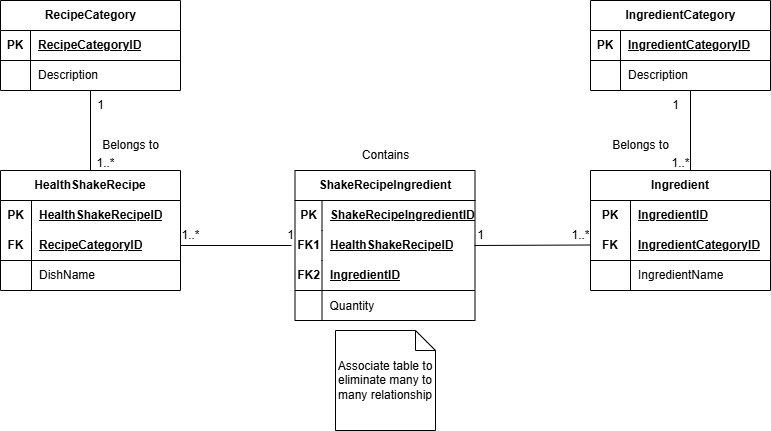

The diagram above was exported from draw.io. Its source (the exported page's mxGraphModel, read from the mxfile embedded in the PNG):
<mxGraphModel dx="1273" dy="540" grid="1" gridSize="10" guides="1" tooltips="1" connect="1" arrows="1" fold="1" page="1" pageScale="1" pageWidth="827" pageHeight="1169" math="0" shadow="0">
  <root>
    <mxCell id="0" />
    <mxCell id="1" parent="0" />
    <mxCell id="O7HZFFSUqhEsfFv9Jfjg-1" value="RecipeCategory" style="shape=table;startSize=30;container=1;collapsible=1;childLayout=tableLayout;fixedRows=1;rowLines=0;fontStyle=1;align=center;resizeLast=1;html=1;" vertex="1" parent="1">
      <mxGeometry x="29" y="90" width="180" height="90" as="geometry" />
    </mxCell>
    <mxCell id="O7HZFFSUqhEsfFv9Jfjg-2" value="" style="shape=tableRow;horizontal=0;startSize=0;swimlaneHead=0;swimlaneBody=0;fillColor=none;collapsible=0;dropTarget=0;points=[[0,0.5],[1,0.5]];portConstraint=eastwest;top=0;left=0;right=0;bottom=1;" vertex="1" parent="O7HZFFSUqhEsfFv9Jfjg-1">
      <mxGeometry y="30" width="180" height="30" as="geometry" />
    </mxCell>
    <mxCell id="O7HZFFSUqhEsfFv9Jfjg-3" value="PK" style="shape=partialRectangle;connectable=0;fillColor=none;top=0;left=0;bottom=0;right=0;fontStyle=1;overflow=hidden;whiteSpace=wrap;html=1;" vertex="1" parent="O7HZFFSUqhEsfFv9Jfjg-2">
      <mxGeometry width="30" height="30" as="geometry">
        <mxRectangle width="30" height="30" as="alternateBounds" />
      </mxGeometry>
    </mxCell>
    <mxCell id="O7HZFFSUqhEsfFv9Jfjg-4" value="RecipeCategoryID" style="shape=partialRectangle;connectable=0;fillColor=none;top=0;left=0;bottom=0;right=0;align=left;spacingLeft=6;fontStyle=5;overflow=hidden;whiteSpace=wrap;html=1;" vertex="1" parent="O7HZFFSUqhEsfFv9Jfjg-2">
      <mxGeometry x="30" width="150" height="30" as="geometry">
        <mxRectangle width="150" height="30" as="alternateBounds" />
      </mxGeometry>
    </mxCell>
    <mxCell id="O7HZFFSUqhEsfFv9Jfjg-5" value="" style="shape=tableRow;horizontal=0;startSize=0;swimlaneHead=0;swimlaneBody=0;fillColor=none;collapsible=0;dropTarget=0;points=[[0,0.5],[1,0.5]];portConstraint=eastwest;top=0;left=0;right=0;bottom=0;" vertex="1" parent="O7HZFFSUqhEsfFv9Jfjg-1">
      <mxGeometry y="60" width="180" height="30" as="geometry" />
    </mxCell>
    <mxCell id="O7HZFFSUqhEsfFv9Jfjg-6" value="" style="shape=partialRectangle;connectable=0;fillColor=none;top=0;left=0;bottom=0;right=0;editable=1;overflow=hidden;whiteSpace=wrap;html=1;" vertex="1" parent="O7HZFFSUqhEsfFv9Jfjg-5">
      <mxGeometry width="30" height="30" as="geometry">
        <mxRectangle width="30" height="30" as="alternateBounds" />
      </mxGeometry>
    </mxCell>
    <mxCell id="O7HZFFSUqhEsfFv9Jfjg-7" value="Description" style="shape=partialRectangle;connectable=0;fillColor=none;top=0;left=0;bottom=0;right=0;align=left;spacingLeft=6;overflow=hidden;whiteSpace=wrap;html=1;" vertex="1" parent="O7HZFFSUqhEsfFv9Jfjg-5">
      <mxGeometry x="30" width="150" height="30" as="geometry">
        <mxRectangle width="150" height="30" as="alternateBounds" />
      </mxGeometry>
    </mxCell>
    <mxCell id="O7HZFFSUqhEsfFv9Jfjg-8" value="IngredientCategory" style="shape=table;startSize=30;container=1;collapsible=1;childLayout=tableLayout;fixedRows=1;rowLines=0;fontStyle=1;align=center;resizeLast=1;html=1;" vertex="1" parent="1">
      <mxGeometry x="619" y="90" width="180" height="90" as="geometry" />
    </mxCell>
    <mxCell id="O7HZFFSUqhEsfFv9Jfjg-9" value="" style="shape=tableRow;horizontal=0;startSize=0;swimlaneHead=0;swimlaneBody=0;fillColor=none;collapsible=0;dropTarget=0;points=[[0,0.5],[1,0.5]];portConstraint=eastwest;top=0;left=0;right=0;bottom=1;" vertex="1" parent="O7HZFFSUqhEsfFv9Jfjg-8">
      <mxGeometry y="30" width="180" height="30" as="geometry" />
    </mxCell>
    <mxCell id="O7HZFFSUqhEsfFv9Jfjg-10" value="PK" style="shape=partialRectangle;connectable=0;fillColor=none;top=0;left=0;bottom=0;right=0;fontStyle=1;overflow=hidden;whiteSpace=wrap;html=1;" vertex="1" parent="O7HZFFSUqhEsfFv9Jfjg-9">
      <mxGeometry width="30" height="30" as="geometry">
        <mxRectangle width="30" height="30" as="alternateBounds" />
      </mxGeometry>
    </mxCell>
    <mxCell id="O7HZFFSUqhEsfFv9Jfjg-11" value="IngredientCategoryID" style="shape=partialRectangle;connectable=0;fillColor=none;top=0;left=0;bottom=0;right=0;align=left;spacingLeft=6;fontStyle=5;overflow=hidden;whiteSpace=wrap;html=1;" vertex="1" parent="O7HZFFSUqhEsfFv9Jfjg-9">
      <mxGeometry x="30" width="150" height="30" as="geometry">
        <mxRectangle width="150" height="30" as="alternateBounds" />
      </mxGeometry>
    </mxCell>
    <mxCell id="O7HZFFSUqhEsfFv9Jfjg-12" value="" style="shape=tableRow;horizontal=0;startSize=0;swimlaneHead=0;swimlaneBody=0;fillColor=none;collapsible=0;dropTarget=0;points=[[0,0.5],[1,0.5]];portConstraint=eastwest;top=0;left=0;right=0;bottom=0;" vertex="1" parent="O7HZFFSUqhEsfFv9Jfjg-8">
      <mxGeometry y="60" width="180" height="30" as="geometry" />
    </mxCell>
    <mxCell id="O7HZFFSUqhEsfFv9Jfjg-13" value="" style="shape=partialRectangle;connectable=0;fillColor=none;top=0;left=0;bottom=0;right=0;editable=1;overflow=hidden;whiteSpace=wrap;html=1;" vertex="1" parent="O7HZFFSUqhEsfFv9Jfjg-12">
      <mxGeometry width="30" height="30" as="geometry">
        <mxRectangle width="30" height="30" as="alternateBounds" />
      </mxGeometry>
    </mxCell>
    <mxCell id="O7HZFFSUqhEsfFv9Jfjg-14" value="Description" style="shape=partialRectangle;connectable=0;fillColor=none;top=0;left=0;bottom=0;right=0;align=left;spacingLeft=6;overflow=hidden;whiteSpace=wrap;html=1;" vertex="1" parent="O7HZFFSUqhEsfFv9Jfjg-12">
      <mxGeometry x="30" width="150" height="30" as="geometry">
        <mxRectangle width="150" height="30" as="alternateBounds" />
      </mxGeometry>
    </mxCell>
    <mxCell id="O7HZFFSUqhEsfFv9Jfjg-15" value="HealthShakeRecipe" style="shape=table;startSize=30;container=1;collapsible=1;childLayout=tableLayout;fixedRows=1;rowLines=0;fontStyle=1;align=center;resizeLast=1;html=1;whiteSpace=wrap;" vertex="1" parent="1">
      <mxGeometry x="29" y="260" width="180" height="120" as="geometry" />
    </mxCell>
    <mxCell id="O7HZFFSUqhEsfFv9Jfjg-16" value="" style="shape=tableRow;horizontal=0;startSize=0;swimlaneHead=0;swimlaneBody=0;fillColor=none;collapsible=0;dropTarget=0;points=[[0,0.5],[1,0.5]];portConstraint=eastwest;top=0;left=0;right=0;bottom=0;html=1;" vertex="1" parent="O7HZFFSUqhEsfFv9Jfjg-15">
      <mxGeometry y="30" width="180" height="30" as="geometry" />
    </mxCell>
    <mxCell id="O7HZFFSUqhEsfFv9Jfjg-17" value="PK" style="shape=partialRectangle;connectable=0;fillColor=none;top=0;left=0;bottom=0;right=0;fontStyle=1;overflow=hidden;html=1;whiteSpace=wrap;" vertex="1" parent="O7HZFFSUqhEsfFv9Jfjg-16">
      <mxGeometry width="31" height="30" as="geometry">
        <mxRectangle width="31" height="30" as="alternateBounds" />
      </mxGeometry>
    </mxCell>
    <mxCell id="O7HZFFSUqhEsfFv9Jfjg-18" value="HealthShakeRecipeID" style="shape=partialRectangle;connectable=0;fillColor=none;top=0;left=0;bottom=0;right=0;align=left;spacingLeft=6;fontStyle=5;overflow=hidden;html=1;whiteSpace=wrap;" vertex="1" parent="O7HZFFSUqhEsfFv9Jfjg-16">
      <mxGeometry x="31" width="149" height="30" as="geometry">
        <mxRectangle width="149" height="30" as="alternateBounds" />
      </mxGeometry>
    </mxCell>
    <mxCell id="O7HZFFSUqhEsfFv9Jfjg-19" value="" style="shape=tableRow;horizontal=0;startSize=0;swimlaneHead=0;swimlaneBody=0;fillColor=none;collapsible=0;dropTarget=0;points=[[0,0.5],[1,0.5]];portConstraint=eastwest;top=0;left=0;right=0;bottom=1;html=1;" vertex="1" parent="O7HZFFSUqhEsfFv9Jfjg-15">
      <mxGeometry y="60" width="180" height="30" as="geometry" />
    </mxCell>
    <mxCell id="O7HZFFSUqhEsfFv9Jfjg-20" value="FK" style="shape=partialRectangle;connectable=0;fillColor=none;top=0;left=0;bottom=0;right=0;fontStyle=1;overflow=hidden;html=1;whiteSpace=wrap;" vertex="1" parent="O7HZFFSUqhEsfFv9Jfjg-19">
      <mxGeometry width="31" height="30" as="geometry">
        <mxRectangle width="31" height="30" as="alternateBounds" />
      </mxGeometry>
    </mxCell>
    <mxCell id="O7HZFFSUqhEsfFv9Jfjg-21" value="RecipeCategoryID" style="shape=partialRectangle;connectable=0;fillColor=none;top=0;left=0;bottom=0;right=0;align=left;spacingLeft=6;fontStyle=5;overflow=hidden;html=1;whiteSpace=wrap;" vertex="1" parent="O7HZFFSUqhEsfFv9Jfjg-19">
      <mxGeometry x="31" width="149" height="30" as="geometry">
        <mxRectangle width="149" height="30" as="alternateBounds" />
      </mxGeometry>
    </mxCell>
    <mxCell id="O7HZFFSUqhEsfFv9Jfjg-22" value="" style="shape=tableRow;horizontal=0;startSize=0;swimlaneHead=0;swimlaneBody=0;fillColor=none;collapsible=0;dropTarget=0;points=[[0,0.5],[1,0.5]];portConstraint=eastwest;top=0;left=0;right=0;bottom=0;html=1;" vertex="1" parent="O7HZFFSUqhEsfFv9Jfjg-15">
      <mxGeometry y="90" width="180" height="30" as="geometry" />
    </mxCell>
    <mxCell id="O7HZFFSUqhEsfFv9Jfjg-23" value="" style="shape=partialRectangle;connectable=0;fillColor=none;top=0;left=0;bottom=0;right=0;editable=1;overflow=hidden;html=1;whiteSpace=wrap;" vertex="1" parent="O7HZFFSUqhEsfFv9Jfjg-22">
      <mxGeometry width="31" height="30" as="geometry">
        <mxRectangle width="31" height="30" as="alternateBounds" />
      </mxGeometry>
    </mxCell>
    <mxCell id="O7HZFFSUqhEsfFv9Jfjg-24" value="DishName" style="shape=partialRectangle;connectable=0;fillColor=none;top=0;left=0;bottom=0;right=0;align=left;spacingLeft=6;overflow=hidden;html=1;whiteSpace=wrap;" vertex="1" parent="O7HZFFSUqhEsfFv9Jfjg-22">
      <mxGeometry x="31" width="149" height="30" as="geometry">
        <mxRectangle width="149" height="30" as="alternateBounds" />
      </mxGeometry>
    </mxCell>
    <mxCell id="O7HZFFSUqhEsfFv9Jfjg-28" value="ShakeRecipeIngredient" style="shape=table;startSize=30;container=1;collapsible=1;childLayout=tableLayout;fixedRows=1;rowLines=0;fontStyle=1;align=center;resizeLast=1;html=1;whiteSpace=wrap;" vertex="1" parent="1">
      <mxGeometry x="323.5" y="260" width="180" height="150" as="geometry" />
    </mxCell>
    <mxCell id="O7HZFFSUqhEsfFv9Jfjg-29" value="" style="shape=tableRow;horizontal=0;startSize=0;swimlaneHead=0;swimlaneBody=0;fillColor=none;collapsible=0;dropTarget=0;points=[[0,0.5],[1,0.5]];portConstraint=eastwest;top=0;left=0;right=0;bottom=0;html=1;" vertex="1" parent="O7HZFFSUqhEsfFv9Jfjg-28">
      <mxGeometry y="30" width="180" height="30" as="geometry" />
    </mxCell>
    <mxCell id="O7HZFFSUqhEsfFv9Jfjg-30" value="PK" style="shape=partialRectangle;connectable=0;fillColor=none;top=0;left=0;bottom=0;right=0;fontStyle=1;overflow=hidden;html=1;whiteSpace=wrap;" vertex="1" parent="O7HZFFSUqhEsfFv9Jfjg-29">
      <mxGeometry width="27" height="30" as="geometry">
        <mxRectangle width="27" height="30" as="alternateBounds" />
      </mxGeometry>
    </mxCell>
    <mxCell id="O7HZFFSUqhEsfFv9Jfjg-31" value="&lt;span style=&quot;text-align: center;&quot;&gt;ShakeRecipeIngredientID&lt;/span&gt;" style="shape=partialRectangle;connectable=0;fillColor=none;top=0;left=0;bottom=0;right=0;align=left;spacingLeft=6;fontStyle=5;overflow=hidden;html=1;whiteSpace=wrap;" vertex="1" parent="O7HZFFSUqhEsfFv9Jfjg-29">
      <mxGeometry x="27" width="153" height="30" as="geometry">
        <mxRectangle width="153" height="30" as="alternateBounds" />
      </mxGeometry>
    </mxCell>
    <mxCell id="O7HZFFSUqhEsfFv9Jfjg-32" value="" style="shape=tableRow;horizontal=0;startSize=0;swimlaneHead=0;swimlaneBody=0;fillColor=none;collapsible=0;dropTarget=0;points=[[0,0.5],[1,0.5]];portConstraint=eastwest;top=0;left=0;right=0;bottom=0;" vertex="1" parent="O7HZFFSUqhEsfFv9Jfjg-28">
      <mxGeometry y="60" width="180" height="30" as="geometry" />
    </mxCell>
    <mxCell id="O7HZFFSUqhEsfFv9Jfjg-33" value="&lt;b&gt;FK1&lt;/b&gt;" style="shape=partialRectangle;connectable=0;fillColor=none;top=0;left=0;bottom=0;right=0;fontStyle=0;overflow=hidden;whiteSpace=wrap;html=1;" vertex="1" parent="O7HZFFSUqhEsfFv9Jfjg-32">
      <mxGeometry width="27" height="30" as="geometry">
        <mxRectangle width="27" height="30" as="alternateBounds" />
      </mxGeometry>
    </mxCell>
    <mxCell id="O7HZFFSUqhEsfFv9Jfjg-34" value="&lt;b&gt;&lt;u&gt;HealthShakeRecipeID&lt;/u&gt;&lt;/b&gt;" style="shape=partialRectangle;connectable=0;fillColor=none;top=0;left=0;bottom=0;right=0;align=left;spacingLeft=6;fontStyle=0;overflow=hidden;whiteSpace=wrap;html=1;" vertex="1" parent="O7HZFFSUqhEsfFv9Jfjg-32">
      <mxGeometry x="27" width="153" height="30" as="geometry">
        <mxRectangle width="153" height="30" as="alternateBounds" />
      </mxGeometry>
    </mxCell>
    <mxCell id="O7HZFFSUqhEsfFv9Jfjg-35" value="" style="shape=tableRow;horizontal=0;startSize=0;swimlaneHead=0;swimlaneBody=0;fillColor=none;collapsible=0;dropTarget=0;points=[[0,0.5],[1,0.5]];portConstraint=eastwest;top=0;left=0;right=0;bottom=1;html=1;" vertex="1" parent="O7HZFFSUqhEsfFv9Jfjg-28">
      <mxGeometry y="90" width="180" height="30" as="geometry" />
    </mxCell>
    <mxCell id="O7HZFFSUqhEsfFv9Jfjg-36" value="FK2" style="shape=partialRectangle;connectable=0;fillColor=none;top=0;left=0;bottom=0;right=0;fontStyle=1;overflow=hidden;html=1;whiteSpace=wrap;" vertex="1" parent="O7HZFFSUqhEsfFv9Jfjg-35">
      <mxGeometry width="27" height="30" as="geometry">
        <mxRectangle width="27" height="30" as="alternateBounds" />
      </mxGeometry>
    </mxCell>
    <mxCell id="O7HZFFSUqhEsfFv9Jfjg-37" value="IngredientID" style="shape=partialRectangle;connectable=0;fillColor=none;top=0;left=0;bottom=0;right=0;align=left;spacingLeft=6;fontStyle=5;overflow=hidden;html=1;whiteSpace=wrap;" vertex="1" parent="O7HZFFSUqhEsfFv9Jfjg-35">
      <mxGeometry x="27" width="153" height="30" as="geometry">
        <mxRectangle width="153" height="30" as="alternateBounds" />
      </mxGeometry>
    </mxCell>
    <mxCell id="O7HZFFSUqhEsfFv9Jfjg-38" value="" style="shape=tableRow;horizontal=0;startSize=0;swimlaneHead=0;swimlaneBody=0;fillColor=none;collapsible=0;dropTarget=0;points=[[0,0.5],[1,0.5]];portConstraint=eastwest;top=0;left=0;right=0;bottom=0;" vertex="1" parent="O7HZFFSUqhEsfFv9Jfjg-28">
      <mxGeometry y="120" width="180" height="30" as="geometry" />
    </mxCell>
    <mxCell id="O7HZFFSUqhEsfFv9Jfjg-39" value="" style="shape=partialRectangle;connectable=0;fillColor=none;top=0;left=0;bottom=0;right=0;editable=1;overflow=hidden;" vertex="1" parent="O7HZFFSUqhEsfFv9Jfjg-38">
      <mxGeometry width="27" height="30" as="geometry">
        <mxRectangle width="27" height="30" as="alternateBounds" />
      </mxGeometry>
    </mxCell>
    <mxCell id="O7HZFFSUqhEsfFv9Jfjg-40" value="Quantity" style="shape=partialRectangle;connectable=0;fillColor=none;top=0;left=0;bottom=0;right=0;align=left;spacingLeft=6;overflow=hidden;" vertex="1" parent="O7HZFFSUqhEsfFv9Jfjg-38">
      <mxGeometry x="27" width="153" height="30" as="geometry">
        <mxRectangle width="153" height="30" as="alternateBounds" />
      </mxGeometry>
    </mxCell>
    <mxCell id="O7HZFFSUqhEsfFv9Jfjg-41" value="Ingredient" style="shape=table;startSize=30;container=1;collapsible=1;childLayout=tableLayout;fixedRows=1;rowLines=0;fontStyle=1;align=center;resizeLast=1;html=1;whiteSpace=wrap;" vertex="1" parent="1">
      <mxGeometry x="619" y="260" width="180" height="120" as="geometry" />
    </mxCell>
    <mxCell id="O7HZFFSUqhEsfFv9Jfjg-42" value="" style="shape=tableRow;horizontal=0;startSize=0;swimlaneHead=0;swimlaneBody=0;fillColor=none;collapsible=0;dropTarget=0;points=[[0,0.5],[1,0.5]];portConstraint=eastwest;top=0;left=0;right=0;bottom=0;html=1;" vertex="1" parent="O7HZFFSUqhEsfFv9Jfjg-41">
      <mxGeometry y="30" width="180" height="30" as="geometry" />
    </mxCell>
    <mxCell id="O7HZFFSUqhEsfFv9Jfjg-43" value="PK" style="shape=partialRectangle;connectable=0;fillColor=none;top=0;left=0;bottom=0;right=0;fontStyle=1;overflow=hidden;html=1;whiteSpace=wrap;" vertex="1" parent="O7HZFFSUqhEsfFv9Jfjg-42">
      <mxGeometry width="40" height="30" as="geometry">
        <mxRectangle width="40" height="30" as="alternateBounds" />
      </mxGeometry>
    </mxCell>
    <mxCell id="O7HZFFSUqhEsfFv9Jfjg-44" value="IngredientID" style="shape=partialRectangle;connectable=0;fillColor=none;top=0;left=0;bottom=0;right=0;align=left;spacingLeft=6;fontStyle=5;overflow=hidden;html=1;whiteSpace=wrap;" vertex="1" parent="O7HZFFSUqhEsfFv9Jfjg-42">
      <mxGeometry x="40" width="140" height="30" as="geometry">
        <mxRectangle width="140" height="30" as="alternateBounds" />
      </mxGeometry>
    </mxCell>
    <mxCell id="O7HZFFSUqhEsfFv9Jfjg-45" value="" style="shape=tableRow;horizontal=0;startSize=0;swimlaneHead=0;swimlaneBody=0;fillColor=none;collapsible=0;dropTarget=0;points=[[0,0.5],[1,0.5]];portConstraint=eastwest;top=0;left=0;right=0;bottom=1;html=1;" vertex="1" parent="O7HZFFSUqhEsfFv9Jfjg-41">
      <mxGeometry y="60" width="180" height="30" as="geometry" />
    </mxCell>
    <mxCell id="O7HZFFSUqhEsfFv9Jfjg-46" value="FK" style="shape=partialRectangle;connectable=0;fillColor=none;top=0;left=0;bottom=0;right=0;fontStyle=1;overflow=hidden;html=1;whiteSpace=wrap;" vertex="1" parent="O7HZFFSUqhEsfFv9Jfjg-45">
      <mxGeometry width="40" height="30" as="geometry">
        <mxRectangle width="40" height="30" as="alternateBounds" />
      </mxGeometry>
    </mxCell>
    <mxCell id="O7HZFFSUqhEsfFv9Jfjg-47" value="IngredientCategoryID" style="shape=partialRectangle;connectable=0;fillColor=none;top=0;left=0;bottom=0;right=0;align=left;spacingLeft=6;fontStyle=5;overflow=hidden;html=1;whiteSpace=wrap;" vertex="1" parent="O7HZFFSUqhEsfFv9Jfjg-45">
      <mxGeometry x="40" width="140" height="30" as="geometry">
        <mxRectangle width="140" height="30" as="alternateBounds" />
      </mxGeometry>
    </mxCell>
    <mxCell id="O7HZFFSUqhEsfFv9Jfjg-51" value="" style="shape=tableRow;horizontal=0;startSize=0;swimlaneHead=0;swimlaneBody=0;fillColor=none;collapsible=0;dropTarget=0;points=[[0,0.5],[1,0.5]];portConstraint=eastwest;top=0;left=0;right=0;bottom=0;html=1;" vertex="1" parent="O7HZFFSUqhEsfFv9Jfjg-41">
      <mxGeometry y="90" width="180" height="30" as="geometry" />
    </mxCell>
    <mxCell id="O7HZFFSUqhEsfFv9Jfjg-52" value="" style="shape=partialRectangle;connectable=0;fillColor=none;top=0;left=0;bottom=0;right=0;editable=1;overflow=hidden;html=1;whiteSpace=wrap;" vertex="1" parent="O7HZFFSUqhEsfFv9Jfjg-51">
      <mxGeometry width="40" height="30" as="geometry">
        <mxRectangle width="40" height="30" as="alternateBounds" />
      </mxGeometry>
    </mxCell>
    <mxCell id="O7HZFFSUqhEsfFv9Jfjg-53" value="IngredientName" style="shape=partialRectangle;connectable=0;fillColor=none;top=0;left=0;bottom=0;right=0;align=left;spacingLeft=6;overflow=hidden;html=1;whiteSpace=wrap;" vertex="1" parent="O7HZFFSUqhEsfFv9Jfjg-51">
      <mxGeometry x="40" width="140" height="30" as="geometry">
        <mxRectangle width="140" height="30" as="alternateBounds" />
      </mxGeometry>
    </mxCell>
    <mxCell id="O7HZFFSUqhEsfFv9Jfjg-54" value="" style="endArrow=none;html=1;rounded=0;exitX=1;exitY=0.5;exitDx=0;exitDy=0;" edge="1" parent="1" source="O7HZFFSUqhEsfFv9Jfjg-19">
      <mxGeometry relative="1" as="geometry">
        <mxPoint x="239" y="300" as="sourcePoint" />
        <mxPoint x="320" y="335" as="targetPoint" />
      </mxGeometry>
    </mxCell>
    <mxCell id="O7HZFFSUqhEsfFv9Jfjg-55" value="" style="endArrow=none;html=1;rounded=0;entryX=0;entryY=0.833;entryDx=0;entryDy=0;entryPerimeter=0;" edge="1" parent="1">
      <mxGeometry relative="1" as="geometry">
        <mxPoint x="503" y="335" as="sourcePoint" />
        <mxPoint x="619" y="334.5" as="targetPoint" />
      </mxGeometry>
    </mxCell>
    <mxCell id="O7HZFFSUqhEsfFv9Jfjg-56" value="" style="endArrow=none;html=1;rounded=0;exitX=0.5;exitY=0;exitDx=0;exitDy=0;" edge="1" parent="1" source="O7HZFFSUqhEsfFv9Jfjg-15">
      <mxGeometry relative="1" as="geometry">
        <mxPoint x="149" y="200" as="sourcePoint" />
        <mxPoint x="119" y="180" as="targetPoint" />
      </mxGeometry>
    </mxCell>
    <mxCell id="O7HZFFSUqhEsfFv9Jfjg-57" value="" style="endArrow=none;html=1;rounded=0;exitX=0.5;exitY=0;exitDx=0;exitDy=0;" edge="1" parent="1">
      <mxGeometry relative="1" as="geometry">
        <mxPoint x="719" y="260" as="sourcePoint" />
        <mxPoint x="719" y="180" as="targetPoint" />
      </mxGeometry>
    </mxCell>
    <mxCell id="O7HZFFSUqhEsfFv9Jfjg-58" value="1..*" style="text;html=1;align=center;verticalAlign=middle;resizable=0;points=[];autosize=1;strokeColor=none;fillColor=none;" vertex="1" parent="1">
      <mxGeometry x="199" y="310" width="40" height="30" as="geometry" />
    </mxCell>
    <mxCell id="O7HZFFSUqhEsfFv9Jfjg-59" value="1" style="text;html=1;align=center;verticalAlign=middle;resizable=0;points=[];autosize=1;strokeColor=none;fillColor=none;" vertex="1" parent="1">
      <mxGeometry x="304" y="310" width="30" height="30" as="geometry" />
    </mxCell>
    <mxCell id="O7HZFFSUqhEsfFv9Jfjg-60" value="1" style="text;html=1;align=center;verticalAlign=middle;resizable=0;points=[];autosize=1;strokeColor=none;fillColor=none;" vertex="1" parent="1">
      <mxGeometry x="494" y="310" width="30" height="30" as="geometry" />
    </mxCell>
    <mxCell id="O7HZFFSUqhEsfFv9Jfjg-61" value="1..*" style="text;html=1;align=center;verticalAlign=middle;resizable=0;points=[];autosize=1;strokeColor=none;fillColor=none;" vertex="1" parent="1">
      <mxGeometry x="589" y="310" width="40" height="30" as="geometry" />
    </mxCell>
    <mxCell id="O7HZFFSUqhEsfFv9Jfjg-62" value="1..*" style="text;html=1;align=center;verticalAlign=middle;resizable=0;points=[];autosize=1;strokeColor=none;fillColor=none;" vertex="1" parent="1">
      <mxGeometry x="689" y="238" width="40" height="30" as="geometry" />
    </mxCell>
    <mxCell id="O7HZFFSUqhEsfFv9Jfjg-63" value="1" style="text;html=1;align=center;verticalAlign=middle;resizable=0;points=[];autosize=1;strokeColor=none;fillColor=none;" vertex="1" parent="1">
      <mxGeometry x="689" y="180" width="30" height="30" as="geometry" />
    </mxCell>
    <mxCell id="O7HZFFSUqhEsfFv9Jfjg-64" value="1" style="text;html=1;align=center;verticalAlign=middle;resizable=0;points=[];autosize=1;strokeColor=none;fillColor=none;" vertex="1" parent="1">
      <mxGeometry x="114" y="180" width="30" height="30" as="geometry" />
    </mxCell>
    <mxCell id="O7HZFFSUqhEsfFv9Jfjg-65" value="1..*" style="text;html=1;align=center;verticalAlign=middle;resizable=0;points=[];autosize=1;strokeColor=none;fillColor=none;" vertex="1" parent="1">
      <mxGeometry x="114" y="238" width="40" height="30" as="geometry" />
    </mxCell>
    <mxCell id="O7HZFFSUqhEsfFv9Jfjg-67" value="Associate table to eliminate many to many relationship" style="shape=note;size=20;whiteSpace=wrap;html=1;" vertex="1" parent="1">
      <mxGeometry x="364" y="420" width="100" height="100" as="geometry" />
    </mxCell>
    <mxCell id="O7HZFFSUqhEsfFv9Jfjg-68" value="Contains" style="text;html=1;align=center;verticalAlign=middle;resizable=0;points=[];autosize=1;strokeColor=none;fillColor=none;" vertex="1" parent="1">
      <mxGeometry x="379" y="230" width="70" height="30" as="geometry" />
    </mxCell>
    <mxCell id="O7HZFFSUqhEsfFv9Jfjg-69" value="Belongs to" style="text;html=1;align=center;verticalAlign=middle;resizable=0;points=[];autosize=1;strokeColor=none;fillColor=none;" vertex="1" parent="1">
      <mxGeometry x="119" y="220" width="80" height="30" as="geometry" />
    </mxCell>
    <mxCell id="O7HZFFSUqhEsfFv9Jfjg-70" value="Belongs to" style="text;html=1;align=center;verticalAlign=middle;resizable=0;points=[];autosize=1;strokeColor=none;fillColor=none;" vertex="1" parent="1">
      <mxGeometry x="629" y="220" width="80" height="30" as="geometry" />
    </mxCell>
  </root>
</mxGraphModel>